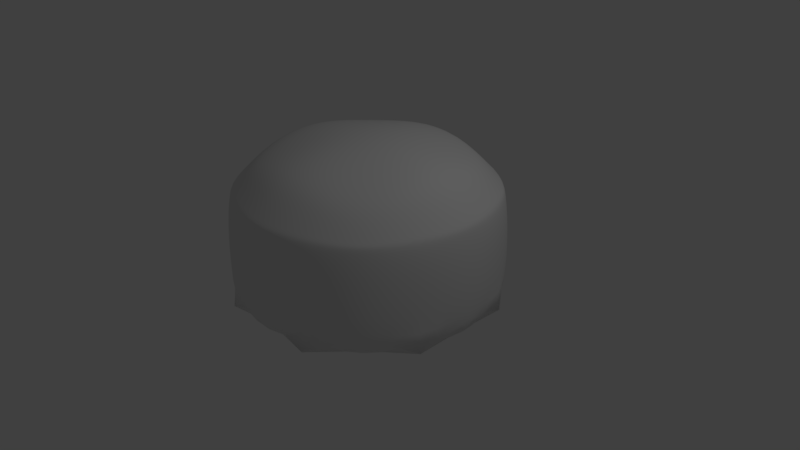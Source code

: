 # Source: button.blend  (saved by Blender 2.79.0; exported with 4.5.12 LTS)
import bpy
from mathutils import Matrix  # noqa: F401  (used for matrix-valued properties, if any)

bpy.ops.wm.read_factory_settings(use_empty=True)
scene = bpy.context.scene
scene.name = 'Scene'

# ---- collections
col_collection_1 = bpy.data.collections.new('Collection 1'); scene.collection.children.link(col_collection_1)

# ---- materials (node trees are filled in below, after node groups)
mat_material = bpy.data.materials.new('Material')
mat_material.alpha_threshold = 0.0
mat_material.use_transparent_shadow = False
mat_material.roughness = 0.5
mat_material.line_color = (0.0, 0.0, 0.0, 1.0)

# ---- material node trees

# ---- world
world_world = bpy.data.worlds.new('World'); scene.world = world_world
world_world.color = (0.05088, 0.05088, 0.05088)
world_world.use_sun_shadow = False
world_world.sun_shadow_jitter_overblur = 0.0
world_world.cycles.sampling_method = 'MANUAL'

# ---- cameras
cam_camera = bpy.data.cameras.new('Camera')
cam_camera.clip_end = 100.0
cam_camera.lens = 35.0
cam_camera.sensor_width = 32.0
cam_camera.sensor_height = 18.0
cam_camera.ortho_scale = 7.314
cam_camera.dof.focus_distance = 0.0
cam_camera.dof.aperture_fstop = 128.0

# ---- lights
light_lamp = bpy.data.lights.new('Lamp', 'POINT')
light_lamp.transmission_factor = 0.0
light_lamp.cutoff_distance = 30.0
light_lamp.energy = 100.0
light_lamp.shadow_buffer_clip_start = 1.001
light_lamp.shadow_soft_size = 0.1
light_lamp.shadow_maximum_resolution = 0.006
light_lamp.use_absolute_resolution = True

# ---- meshes
me_cube = bpy.data.meshes.new('Cube')
me_cube.from_pydata([(1.225, 1.225, 0.5893), (1.225, -1.225, 0.5893), (-1.225, -1.225, 0.5893), (-1.225, 1.225, 0.5893), (3.613e-07, 1.732, 0.6146), (-1.732, 2.676e-07, 0.6146), (-4.504e-07, -1.732, 0.6146), (1.732, -4.53e-07, 0.6146), (3.894e-07, 1.832, -0.8195), (-1.295, 1.295, -0.8193), (1.295, 1.295, -0.8252), (-1.832, 2.883e-07, -0.841), (-1.295, -1.295, -0.8104), (-4.692e-07, -1.832, -0.8097), (1.295, -1.295, -0.8157), (1.832, -4.739e-07, -0.8195), (1.225, 1.225, 0.5893), (1.0, 1.0, 0.8901), (1.225, -1.225, 0.5893), (1.0, -1.0, 0.8901), (-1.225, -1.225, 0.5893), (-1.0, -1.0, 0.8901), (-1.225, 1.225, 0.5893), (-1.0, 1.0, 0.8901), (1.225, -7.182e-07, 1.113), (3.705e-07, 1.225, 1.113), (-5.678e-07, -1.225, 1.113), (-1.225, 1.715e-07, 1.113), (3.613e-07, 1.732, 0.6146), (-1.732, 2.676e-07, 0.6146), (-4.504e-07, -1.732, 0.6146), (1.732, -4.53e-07, 0.6146), (-1.38e-07, -1.454e-07, 1.29), (-0.6628, 1.6, 0.6004), (0.6628, 1.6, 0.6004), (-1.6, 0.6628, 0.5999), (-1.6, -0.6628, 0.5999), (-0.6628, -1.6, 0.6004), (0.6628, -1.6, 0.6004), (1.6, -0.6628, 0.5999), (1.6, 0.6628, 0.5999), (1.274, -1.274, 0.2135), (-0.6784, 1.638, -0.7796), (-1.274, 1.274, 0.2147), (3.641e-07, 1.802, 0.2383), (-1.274, -1.274, 0.2117), (-1.802, 2.687e-07, 0.243), (0.6784, 1.638, -0.7782), (-1.638, 0.6784, -0.7634), (-1.638, -0.6784, -0.7742), (-0.6784, -1.638, -0.7658), (0.6784, -1.638, -0.773), (1.638, -0.6784, -0.7706), (1.638, 0.6784, -0.7595), (1.802, -4.518e-07, 0.2383), (-4.476e-07, -1.802, 0.2356), (1.274, 1.274, 0.2165), (1.116, 1.116, 0.7436), (1.116, -1.116, 0.7436), (-1.116, -1.116, 0.7436), (-1.116, 1.116, 0.7436), (1.146, -0.5192, 1.048), (-0.5192, 1.146, 1.048), (-0.5192, -1.146, 1.048), (-1.146, 0.5192, 1.048), (1.146, 0.5192, 1.048), (0.5192, 1.146, 1.048), (0.5192, -1.146, 1.048), (-1.146, -0.5192, 1.048), (-0.639, 1.543, 0.6583), (0.639, 1.543, 0.6583), (3.658e-07, 1.496, 0.8788), (-1.543, 0.639, 0.6578), (-1.543, -0.639, 0.6578), (-1.496, 2.203e-07, 0.8788), (-0.639, -1.543, 0.6583), (0.639, -1.543, 0.6583), (-5.082e-07, -1.496, 0.8788), (1.543, -0.639, 0.6578), (1.543, 0.639, 0.6578), (1.496, -5.836e-07, 0.8788), (-3.593e-07, -0.6511, 1.267), (1.238e-07, 0.6511, 1.267), (0.6511, -4.403e-07, 1.267), (-0.6511, 1.778e-08, 1.267), (-0.6091, 0.6037, 1.141), (0.6091, 0.6037, 1.141), (0.6091, -0.6037, 1.141), (1.353, 0.5807, 0.861), (0.5807, -1.353, 0.8615), (-1.353, -0.5807, 0.861), (0.5807, 1.353, 0.8615), (-0.5807, 1.353, 0.8615), (-1.353, 0.5807, 0.861), (-0.5807, -1.353, 0.8615), (1.353, -0.5807, 0.861), (-0.6091, -0.6037, 1.141), (-0.6824, -1.648, 0.163), (1.648, 0.6824, 0.1586), (-1.648, -0.6824, 0.1637), (-0.6824, 1.648, 0.1658), (1.648, -0.6824, 0.1625), (0.6824, -1.648, 0.1637), (-1.648, 0.6824, 0.16), (0.6824, 1.648, 0.1654), (-0.6784, 1.638, -0.7796), (0.6784, 1.638, -0.7782), (-1.638, 0.6784, -0.7634), (-1.638, -0.6784, -0.7742), (-0.6784, -1.638, -0.7658), (0.6784, -1.638, -0.773), (1.638, -0.6784, -0.7706), (1.638, 0.6784, -0.7595)], [(111, 52), (106, 47), (112, 53), (48, 107), (49, 108), (105, 42), (50, 109), (51, 110)], [(37, 6, 30, 75), (40, 0, 16, 79), (34, 4, 28, 70), (35, 5, 29, 72), (38, 1, 18, 76), (39, 7, 31, 78), (33, 3, 22, 69), (36, 2, 20, 73), (13, 50, 51), (104, 56, 10, 47), (103, 43, 9, 48), (102, 55, 13, 51), (101, 41, 14, 52), (100, 44, 8, 42), (99, 46, 11, 49), (48, 49, 11), (50, 47, 51), (42, 49, 48), (10, 53, 47), (98, 54, 15, 53), (97, 45, 12, 50), (96, 68, 21, 63), (95, 61, 19, 58), (94, 63, 21, 59), (93, 64, 23, 60), (92, 69, 22, 60), (91, 70, 28, 71), (90, 68, 27, 74), (89, 67, 26, 77), (88, 65, 24, 80), (87, 81, 26, 67), (86, 82, 32, 83), (85, 64, 27, 84), (82, 85, 84, 32), (25, 62, 85, 82), (62, 23, 64, 85), (65, 86, 83, 24), (17, 66, 86, 65), (66, 25, 82, 86), (61, 87, 67, 19), (24, 83, 87, 61), (83, 32, 81, 87), (79, 88, 80, 31), (16, 57, 88, 79), (57, 17, 65, 88), (76, 89, 77, 30), (18, 58, 89, 76), (58, 19, 67, 89), (73, 90, 74, 29), (20, 59, 90, 73), (59, 21, 68, 90), (66, 91, 71, 25), (17, 57, 91, 66), (57, 16, 70, 91), (62, 92, 60, 23), (25, 71, 92, 62), (71, 28, 69, 92), (72, 93, 60, 22), (29, 74, 93, 72), (74, 27, 64, 93), (75, 94, 59, 20), (30, 77, 94, 75), (77, 26, 63, 94), (78, 95, 58, 18), (31, 80, 95, 78), (80, 24, 61, 95), (81, 96, 63, 26), (32, 84, 96, 81), (84, 27, 68, 96), (55, 97, 50, 13), (6, 37, 97, 55), (37, 2, 45, 97), (56, 98, 53, 10), (0, 40, 98, 56), (40, 7, 54, 98), (8, 47, 42), (14, 51, 52), (45, 99, 49, 12), (2, 36, 99, 45), (36, 5, 46, 99), (43, 100, 42, 9), (3, 33, 100, 43), (33, 4, 44, 100), (54, 101, 52, 15), (7, 39, 101, 54), (39, 1, 41, 101), (41, 102, 51, 14), (1, 38, 102, 41), (38, 6, 55, 102), (46, 103, 48, 11), (5, 35, 103, 46), (35, 3, 43, 103), (44, 104, 47, 8), (4, 34, 104, 44), (34, 0, 56, 104), (5, 36, 73, 29), (4, 33, 69, 28), (1, 39, 78, 18), (6, 38, 76, 30), (3, 35, 72, 22), (0, 34, 70, 16), (7, 40, 79, 31), (2, 37, 75, 20), (49, 42, 50), (53, 51, 47), (47, 50, 42), (15, 52, 53), (51, 53, 52), (12, 49, 50), (9, 42, 48)])
me_cube.polygons.foreach_set('use_smooth', [True] * 110)
me_cube.materials.append(mat_material)
me_cube.use_remesh_preserve_volume = False
me_cube.use_remesh_preserve_attributes = False
me_cube.use_mirror_vertex_groups = False
me_cube.update()

# ---- objects
ob_cube = bpy.data.objects.new('Cube', me_cube)
ob_lamp = bpy.data.objects.new('Lamp', light_lamp)
ob_camera = bpy.data.objects.new('Camera', cam_camera)

# ---- transforms, parenting, visibility, modifiers, constraints
ob_cube.location = (0.0, 0.0, 0.3684)
ob_cube.lock_rotations_4d = False
ob_cube.empty_display_type = 'ARROWS'
ob_cube.lineart.crease_threshold = 0.0
_m = ob_cube.modifiers.new('Subsurf', 'SUBSURF')
_m.uv_smooth = 'PRESERVE_CORNERS'
_m.quality = 2
_m.levels = 2
_m.show_only_control_edges = False
ob_lamp.location = (4.076, 1.005, 5.904)
ob_lamp.rotation_euler = (0.6503, 0.05522, 1.866)
ob_lamp.lock_rotations_4d = False
ob_lamp.empty_display_type = 'ARROWS'
ob_lamp.color = (0.0, 0.0, 0.0, 0.0)
ob_lamp.lineart.crease_threshold = 0.0
ob_camera.location = (7.481, -6.508, 5.344)
ob_camera.rotation_euler = (1.109, 0.0, 0.8149)
ob_camera.lock_rotations_4d = False
ob_camera.empty_display_type = 'ARROWS'
ob_camera.color = (0.0, 0.0, 0.0, 0.0)
ob_camera.display_type = 'WIRE'
ob_camera.lineart.crease_threshold = 0.0

# ---- collection membership
col_collection_1.objects.link(ob_cube)
col_collection_1.objects.link(ob_lamp)
col_collection_1.objects.link(ob_camera)

# ---- scene / render settings (as saved in the file)
scene.camera = ob_camera
scene.frame_start = 1; scene.frame_end = 250; scene.frame_set(1)
scene.render.engine = 'BLENDER_EEVEE_NEXT'
scene.render.resolution_percentage = 50
scene.render.dither_intensity = 0.0
scene.cycles.use_denoising = False
scene.cycles.samples = 128
scene.cycles.sampling_pattern = 'TABULATED_SOBOL'
scene.cycles.use_adaptive_sampling = False
scene.cycles.use_light_tree = False
scene.cycles.blur_glossy = 0.0
scene.cycles.sample_clamp_indirect = 0.0
scene.view_settings.view_transform = 'Standard'
bpy.context.view_layer.update()
